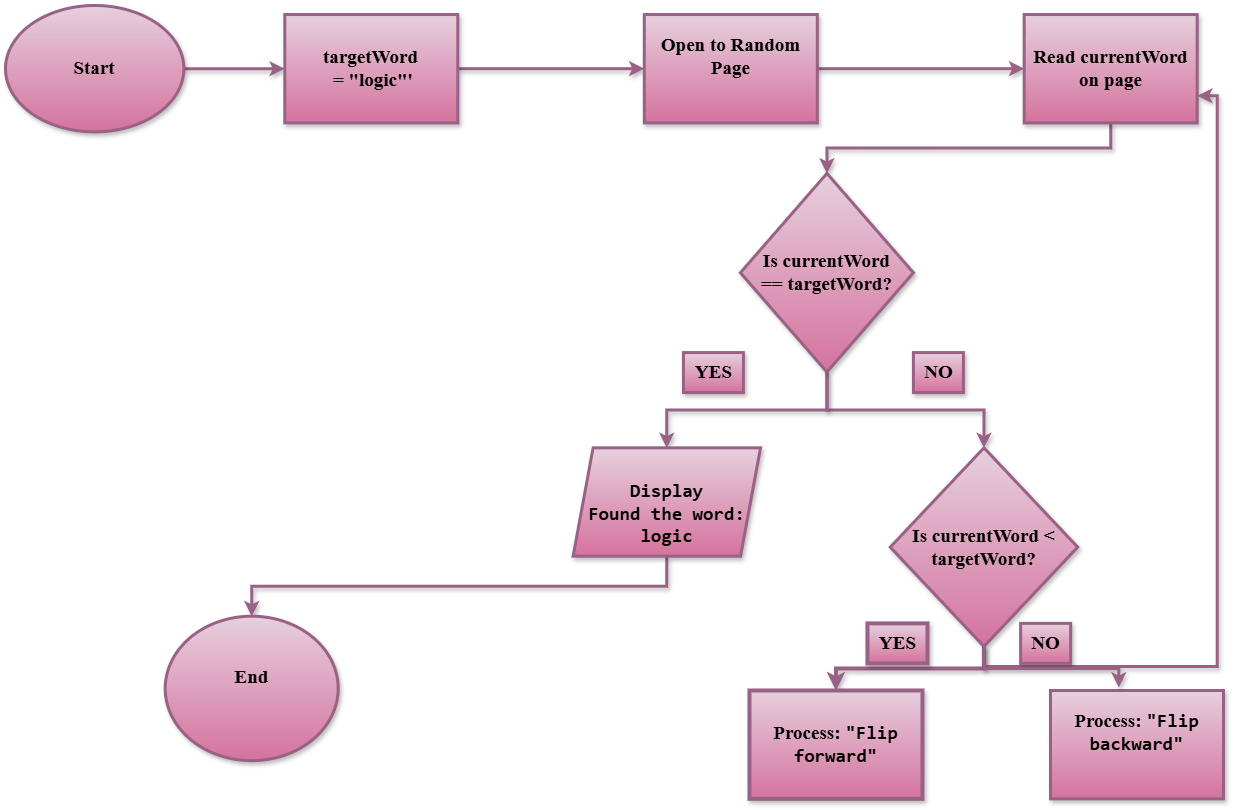

The diagram above was exported from draw.io. Its source (the exported page's mxGraphModel, read from the mxfile embedded in the PNG):
<mxGraphModel dx="1930" dy="1168" grid="1" gridSize="10" guides="1" tooltips="1" connect="1" arrows="1" fold="1" page="1" pageScale="1" pageWidth="850" pageHeight="1100" math="0" shadow="0">
  <root>
    <mxCell id="0" />
    <mxCell id="1" parent="0" />
    <mxCell id="m1YApONpzW0Yfk43MTsl-27" style="edgeStyle=orthogonalEdgeStyle;rounded=0;orthogonalLoop=1;jettySize=auto;html=1;exitX=1;exitY=0.5;exitDx=0;exitDy=0;fillColor=#e6d0de;strokeColor=#996185;fontStyle=1;fontSize=19;gradientColor=#d5739d;shadow=1;strokeWidth=3;fontFamily=Times New Roman;" edge="1" parent="1" source="m1YApONpzW0Yfk43MTsl-1" target="m1YApONpzW0Yfk43MTsl-2">
      <mxGeometry relative="1" as="geometry" />
    </mxCell>
    <mxCell id="m1YApONpzW0Yfk43MTsl-1" value="&lt;strong data-end=&quot;812&quot; data-start=&quot;803&quot;&gt;Start&lt;/strong&gt;" style="ellipse;whiteSpace=wrap;html=1;fillColor=#e6d0de;strokeColor=#996185;fontStyle=1;fontSize=19;gradientColor=#d5739d;shadow=1;strokeWidth=3;fontFamily=Times New Roman;" vertex="1" parent="1">
      <mxGeometry x="230" y="145" width="178.37835035023713" height="126.37844856991366" as="geometry" />
    </mxCell>
    <mxCell id="m1YApONpzW0Yfk43MTsl-28" style="edgeStyle=orthogonalEdgeStyle;rounded=0;orthogonalLoop=1;jettySize=auto;html=1;exitX=1;exitY=0.5;exitDx=0;exitDy=0;entryX=0;entryY=0.5;entryDx=0;entryDy=0;fillColor=#e6d0de;strokeColor=#996185;fontStyle=1;fontSize=19;gradientColor=#d5739d;shadow=1;strokeWidth=3;fontFamily=Times New Roman;" edge="1" parent="1" source="m1YApONpzW0Yfk43MTsl-2" target="m1YApONpzW0Yfk43MTsl-3">
      <mxGeometry relative="1" as="geometry" />
    </mxCell>
    <mxCell id="m1YApONpzW0Yfk43MTsl-2" value="&lt;br&gt;targetWord&lt;div&gt;&amp;nbsp;= &quot;logic&quot;'&lt;div&gt;&lt;br&gt;&lt;/div&gt;&lt;/div&gt;" style="rounded=0;whiteSpace=wrap;html=1;fillColor=#e6d0de;strokeColor=#996185;fontStyle=1;fontSize=19;gradientColor=#d5739d;shadow=1;strokeWidth=3;fontFamily=Times New Roman;" vertex="1" parent="1">
      <mxGeometry x="509.2945757563797" y="154.02732513568006" width="172.9921519496427" height="108.32790162816067" as="geometry" />
    </mxCell>
    <mxCell id="m1YApONpzW0Yfk43MTsl-29" style="edgeStyle=orthogonalEdgeStyle;rounded=0;orthogonalLoop=1;jettySize=auto;html=1;exitX=1;exitY=0.5;exitDx=0;exitDy=0;entryX=0;entryY=0.5;entryDx=0;entryDy=0;fillColor=#e6d0de;strokeColor=#996185;fontStyle=1;fontSize=19;gradientColor=#d5739d;shadow=1;strokeWidth=3;fontFamily=Times New Roman;" edge="1" parent="1" source="m1YApONpzW0Yfk43MTsl-3" target="m1YApONpzW0Yfk43MTsl-4">
      <mxGeometry relative="1" as="geometry" />
    </mxCell>
    <mxCell id="m1YApONpzW0Yfk43MTsl-3" value="&#10; &lt;strong data-end=&quot;897&quot; data-start=&quot;874&quot;&gt;Open to Random Page&lt;/strong&gt;&#10;&#10;" style="rounded=0;whiteSpace=wrap;html=1;fillColor=#e6d0de;strokeColor=#996185;fontStyle=1;fontSize=19;gradientColor=#d5739d;shadow=1;strokeWidth=3;fontFamily=Times New Roman;" vertex="1" parent="1">
      <mxGeometry x="868.8177719650979" y="154.02732513568006" width="172.9921519496427" height="108.32790162816067" as="geometry" />
    </mxCell>
    <mxCell id="m1YApONpzW0Yfk43MTsl-30" style="edgeStyle=orthogonalEdgeStyle;rounded=0;orthogonalLoop=1;jettySize=auto;html=1;exitX=0.5;exitY=1;exitDx=0;exitDy=0;entryX=0.5;entryY=0;entryDx=0;entryDy=0;fillColor=#e6d0de;strokeColor=#996185;fontStyle=1;fontSize=19;gradientColor=#d5739d;shadow=1;strokeWidth=3;fontFamily=Times New Roman;" edge="1" parent="1" source="m1YApONpzW0Yfk43MTsl-4" target="m1YApONpzW0Yfk43MTsl-5">
      <mxGeometry relative="1" as="geometry" />
    </mxCell>
    <mxCell id="m1YApONpzW0Yfk43MTsl-4" value="Read currentWord on page" style="rounded=0;whiteSpace=wrap;html=1;fillColor=#e6d0de;strokeColor=#996185;fontStyle=1;fontSize=19;gradientColor=#d5739d;shadow=1;strokeWidth=3;fontFamily=Times New Roman;" vertex="1" parent="1">
      <mxGeometry x="1248.6834663201437" y="154.02732513568006" width="172.9921519496427" height="108.32790162816067" as="geometry" />
    </mxCell>
    <mxCell id="m1YApONpzW0Yfk43MTsl-36" style="edgeStyle=orthogonalEdgeStyle;rounded=0;orthogonalLoop=1;jettySize=auto;html=1;exitX=0.5;exitY=1;exitDx=0;exitDy=0;entryX=0.5;entryY=0;entryDx=0;entryDy=0;fillColor=#e6d0de;strokeColor=#996185;fontStyle=1;fontSize=19;gradientColor=#d5739d;shadow=1;strokeWidth=3;fontFamily=Times New Roman;" edge="1" parent="1" source="m1YApONpzW0Yfk43MTsl-5" target="m1YApONpzW0Yfk43MTsl-12">
      <mxGeometry relative="1" as="geometry" />
    </mxCell>
    <mxCell id="m1YApONpzW0Yfk43MTsl-37" style="edgeStyle=orthogonalEdgeStyle;rounded=0;orthogonalLoop=1;jettySize=auto;html=1;exitX=0.5;exitY=1;exitDx=0;exitDy=0;entryX=0.5;entryY=0;entryDx=0;entryDy=0;fillColor=#e6d0de;strokeColor=#996185;fontStyle=1;fontSize=19;gradientColor=#d5739d;shadow=1;strokeWidth=3;fontFamily=Times New Roman;" edge="1" parent="1" source="m1YApONpzW0Yfk43MTsl-5" target="m1YApONpzW0Yfk43MTsl-6">
      <mxGeometry relative="1" as="geometry" />
    </mxCell>
    <mxCell id="m1YApONpzW0Yfk43MTsl-5" value="&lt;br&gt;Is currentWord&lt;div&gt;== targetWord?&lt;br&gt;&lt;br&gt;&lt;/div&gt;" style="rhombus;whiteSpace=wrap;html=1;fillColor=#e6d0de;strokeColor=#996185;fontStyle=1;fontSize=19;gradientColor=#d5739d;shadow=1;strokeWidth=3;fontFamily=Times New Roman;" vertex="1" parent="1">
      <mxGeometry x="964.9116531006963" y="312.90824752364904" width="172.9921519496427" height="198.60115298496123" as="geometry" />
    </mxCell>
    <mxCell id="m1YApONpzW0Yfk43MTsl-42" style="edgeStyle=orthogonalEdgeStyle;rounded=0;orthogonalLoop=1;jettySize=auto;html=1;exitX=0.5;exitY=1;exitDx=0;exitDy=0;entryX=0.5;entryY=0;entryDx=0;entryDy=0;fillColor=#e6d0de;strokeColor=#996185;fontStyle=1;fontSize=19;gradientColor=#d5739d;shadow=1;strokeWidth=3;fontFamily=Times New Roman;" edge="1" parent="1" source="m1YApONpzW0Yfk43MTsl-6" target="m1YApONpzW0Yfk43MTsl-7">
      <mxGeometry relative="1" as="geometry" />
    </mxCell>
    <mxCell id="m1YApONpzW0Yfk43MTsl-6" value="&lt;div&gt;&lt;code data-end=&quot;1029&quot; data-start=&quot;1004&quot;&gt;&lt;br&gt;&lt;/code&gt;&lt;/div&gt;&lt;code data-end=&quot;1029&quot; data-start=&quot;1004&quot;&gt;Display&lt;/code&gt;&lt;div&gt;&lt;code data-end=&quot;1029&quot; data-start=&quot;1004&quot;&gt;Found the word: logic&lt;/code&gt;&lt;/div&gt;" style="shape=parallelogram;perimeter=parallelogramPerimeter;whiteSpace=wrap;html=1;fixedSize=1;fillColor=#e6d0de;strokeColor=#996185;fontStyle=1;fontSize=19;gradientColor=#d5739d;shadow=1;strokeWidth=3;fontFamily=Times New Roman;" vertex="1" parent="1">
      <mxGeometry x="797.610065453774" y="587.3389316483227" width="187.4081646121129" height="108.32790162816067" as="geometry" />
    </mxCell>
    <mxCell id="m1YApONpzW0Yfk43MTsl-7" value="End&lt;div&gt;&lt;br&gt;&lt;/div&gt;" style="ellipse;whiteSpace=wrap;html=1;container=0;fillColor=#e6d0de;strokeColor=#996185;fontStyle=1;fontSize=19;gradientColor=#d5739d;shadow=1;strokeWidth=3;fontFamily=Times New Roman;" vertex="1" parent="1">
      <mxGeometry x="389.7008389881089" y="755.7149587471843" width="172.9921519496427" height="144.43720217088088" as="geometry" />
    </mxCell>
    <mxCell id="m1YApONpzW0Yfk43MTsl-9" value="YES" style="text;html=1;align=center;verticalAlign=middle;resizable=0;points=[];autosize=1;strokeColor=#996185;fillColor=#e6d0de;fontStyle=1;fontSize=19;gradientColor=#d5739d;shadow=1;strokeWidth=3;fontFamily=Times New Roman;" vertex="1" parent="1">
      <mxGeometry x="907.9429303055459" y="492.0656802915222" width="60" height="40" as="geometry" />
    </mxCell>
    <mxCell id="m1YApONpzW0Yfk43MTsl-10" value="NO" style="text;html=1;align=center;verticalAlign=middle;resizable=0;points=[];autosize=1;strokeColor=#996185;fillColor=#e6d0de;fontStyle=1;fontSize=19;gradientColor=#d5739d;shadow=1;strokeWidth=3;fontFamily=Times New Roman;" vertex="1" parent="1">
      <mxGeometry x="1137.8954061560053" y="492.0656802915222" width="50" height="40" as="geometry" />
    </mxCell>
    <mxCell id="m1YApONpzW0Yfk43MTsl-38" style="edgeStyle=orthogonalEdgeStyle;rounded=0;orthogonalLoop=1;jettySize=auto;html=1;exitX=0.5;exitY=1;exitDx=0;exitDy=0;entryX=0.5;entryY=0;entryDx=0;entryDy=0;fillColor=#e6d0de;strokeColor=#996185;fontStyle=1;fontSize=19;gradientColor=#d5739d;shadow=1;strokeWidth=4;fontFamily=Times New Roman;" edge="1" parent="1" source="m1YApONpzW0Yfk43MTsl-12" target="m1YApONpzW0Yfk43MTsl-19">
      <mxGeometry relative="1" as="geometry" />
    </mxCell>
    <mxCell id="m1YApONpzW0Yfk43MTsl-53" style="edgeStyle=orthogonalEdgeStyle;rounded=0;orthogonalLoop=1;jettySize=auto;html=1;exitX=0.5;exitY=1;exitDx=0;exitDy=0;entryX=1;entryY=0.75;entryDx=0;entryDy=0;shadow=1;strokeWidth=3;fillColor=#e6d0de;gradientColor=#d5739d;strokeColor=#996185;fontFamily=Times New Roman;fontSize=19;" edge="1" parent="1" source="m1YApONpzW0Yfk43MTsl-12" target="m1YApONpzW0Yfk43MTsl-4">
      <mxGeometry relative="1" as="geometry" />
    </mxCell>
    <mxCell id="m1YApONpzW0Yfk43MTsl-12" value="&lt;strong data-end=&quot;1103&quot; data-start=&quot;1071&quot;&gt;Is currentWord &amp;lt; targetWord?&lt;/strong&gt;" style="rhombus;whiteSpace=wrap;html=1;fillColor=#e6d0de;strokeColor=#996185;fontStyle=1;fontSize=19;gradientColor=#d5739d;shadow=1;strokeWidth=3;fontFamily=Times New Roman;" vertex="1" parent="1">
      <mxGeometry x="1114.7628454546461" y="587.3389316483227" width="187.4081646121129" height="198.60115298496123" as="geometry" />
    </mxCell>
    <mxCell id="m1YApONpzW0Yfk43MTsl-15" value="YES" style="text;html=1;align=center;verticalAlign=middle;resizable=0;points=[];autosize=1;strokeColor=#996185;fillColor=#e6d0de;fontStyle=1;fontSize=19;gradientColor=#d5739d;shadow=1;strokeWidth=4;fontFamily=Times New Roman;" vertex="1" parent="1">
      <mxGeometry x="1091.9702265567298" y="762.8854343619239" width="60" height="40" as="geometry" />
    </mxCell>
    <mxCell id="m1YApONpzW0Yfk43MTsl-19" value="Process:&amp;nbsp;&lt;code data-end=&quot;1137&quot; data-start=&quot;1121&quot;&gt;&quot;Flip forward&quot;&lt;/code&gt;" style="rounded=0;whiteSpace=wrap;html=1;fillColor=#e6d0de;strokeColor=#996185;fontStyle=1;fontSize=19;gradientColor=#d5739d;shadow=1;strokeWidth=4;fontFamily=Times New Roman;" vertex="1" parent="1">
      <mxGeometry x="973.9737077818808" y="830.0020983718393" width="172.9921519496427" height="108.32790162816067" as="geometry" />
    </mxCell>
    <mxCell id="m1YApONpzW0Yfk43MTsl-22" value="&#10;Process: &lt;code data-end=&quot;1171&quot; data-start=&quot;1154&quot;&gt;&quot;Flip backward&quot;&lt;/code&gt;&#10;&#10;" style="rounded=0;whiteSpace=wrap;html=1;fillColor=#e6d0de;strokeColor=#996185;fontStyle=1;fontSize=19;gradientColor=#d5739d;shadow=1;strokeWidth=3;fontFamily=Times New Roman;" vertex="1" parent="1">
      <mxGeometry x="1274.9978480503573" y="830.0020983718393" width="172.9921519496427" height="108.32790162816067" as="geometry" />
    </mxCell>
    <mxCell id="m1YApONpzW0Yfk43MTsl-18" value="NO" style="text;html=1;align=center;verticalAlign=middle;resizable=0;points=[];autosize=1;strokeColor=#996185;fillColor=#e6d0de;fontStyle=1;fontSize=19;gradientColor=#d5739d;shadow=1;strokeWidth=3;fontFamily=Times New Roman;" vertex="1" parent="1">
      <mxGeometry x="1245.1313608001112" y="762.8854343619239" width="50" height="40" as="geometry" />
    </mxCell>
    <mxCell id="m1YApONpzW0Yfk43MTsl-41" style="edgeStyle=orthogonalEdgeStyle;rounded=0;orthogonalLoop=1;jettySize=auto;html=1;exitX=0.5;exitY=1;exitDx=0;exitDy=0;entryX=0.395;entryY=-0.028;entryDx=0;entryDy=0;entryPerimeter=0;fillColor=#e6d0de;strokeColor=#996185;fontStyle=1;fontSize=19;gradientColor=#d5739d;shadow=1;strokeWidth=3;fontFamily=Times New Roman;" edge="1" parent="1" source="m1YApONpzW0Yfk43MTsl-12" target="m1YApONpzW0Yfk43MTsl-22">
      <mxGeometry relative="1" as="geometry" />
    </mxCell>
  </root>
</mxGraphModel>